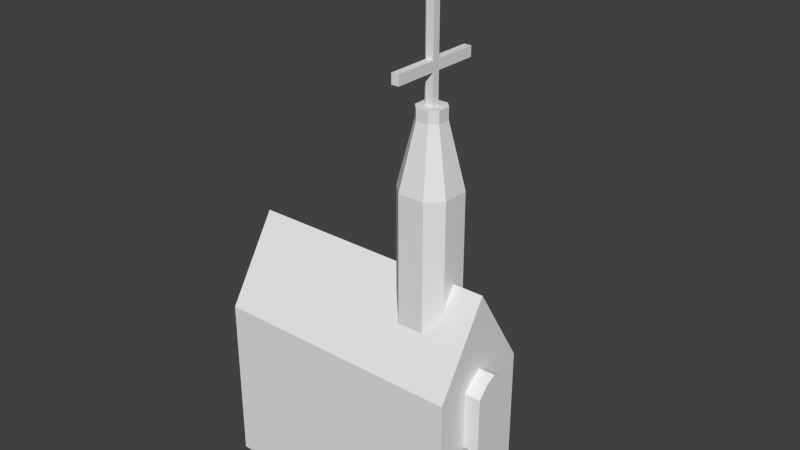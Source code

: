 # Source: church.blend  (saved by Blender 2.71.0; exported with 4.5.12 LTS)
import bpy
from mathutils import Matrix  # noqa: F401  (used for matrix-valued properties, if any)

bpy.ops.wm.read_factory_settings(use_empty=True)
scene = bpy.context.scene
scene.name = 'Scene'

# ---- collections
col_collection_1 = bpy.data.collections.new('Collection 1'); scene.collection.children.link(col_collection_1)

# ---- world
world_world = bpy.data.worlds.new('World'); scene.world = world_world
world_world.color = (0.05088, 0.05088, 0.05088)
world_world.use_sun_shadow = False
world_world.sun_shadow_jitter_overblur = 0.0
world_world.cycles.sampling_method = 'MANUAL'
world_world.cycles.sample_map_resolution = 256

# ---- meshes
me_plane_003 = bpy.data.meshes.new('Plane.003')
me_plane_003.from_pydata([(4.852, 14.25, 26.15), (4.112, 14.12, 25.82), (3.93, 13.84, 25.07), (4.441, 13.62, 24.46), (5.262, 13.62, 24.46), (5.774, 13.84, 25.07), (5.592, 14.12, 25.82), (4.852, 13.83, 26.31), (4.112, 13.71, 25.97), (3.93, 13.43, 25.22), (4.441, 13.2, 24.62), (5.262, 13.2, 24.62), (5.774, 13.43, 25.22), (5.592, 13.71, 25.97), (4.992, 14.38, 27.18), (4.684, 14.59, 27.18), (4.992, 14.79, 27.18), (7.61, 11.36, -0.02257), (2.817, 14.59, -0.02257), (7.61, 17.74, -0.02257), (4.992, 14.38, 36.27), (4.684, 14.59, 36.27), (4.992, 14.79, 36.27), (5.873, 14.49, 23.38), (5.947, 15.57, 22.81), (6.299, 15.8, 21.66), (6.663, 15.0, 20.8), (6.765, 13.78, 20.88), (6.529, 13.06, 21.84), (6.132, 13.38, 22.95), (5.246, 14.43, 23.18), (5.32, 15.5, 22.6), (5.672, 15.73, 21.45), (6.036, 14.93, 20.59), (6.139, 13.72, 20.68), (5.902, 13.0, 21.64), (5.505, 13.31, 22.75), (-8.964, 10.76, 0.0), (9.324, 10.76, 0.0), (-8.964, 18.38, 0.0), (9.324, 18.38, 0.0), (-8.964, 10.76, 12.19), (9.324, 10.76, 12.19), (-8.964, 18.38, 12.19), (9.324, 18.38, 12.19), (-8.964, 14.57, 18.29), (9.324, 14.57, 18.29), (9.324, 13.12, 7.767), (9.324, 16.03, 7.767), (9.324, 14.57, 7.767), (9.324, 15.28, 7.767), (9.324, 13.8, 7.767), (9.324, 14.57, 13.03), (9.324, 15.28, 12.66), (9.324, 13.8, 12.62), (9.324, 13.12, 11.87), (9.324, 16.03, 11.86), (10.44, 13.12, 7.767), (10.44, 16.03, 7.767), (10.44, 14.57, 7.767), (10.44, 15.28, 7.767), (10.44, 13.8, 7.767), (10.44, 14.57, 13.03), (10.44, 15.28, 12.66), (10.44, 13.8, 12.62), (10.44, 13.12, 11.87), (10.44, 16.03, 11.86), (7.141, 14.57, 18.29), (3.354, 14.57, 18.29), (5.697, 15.48, 28.7), (4.342, 15.02, 28.7), (4.798, 13.66, 28.7), (4.342, 14.11, 28.7), (4.307, 16.47, 15.24), (3.354, 15.52, 16.76), (4.307, 12.66, 15.24), (3.354, 13.61, 16.76), (6.188, 12.66, 15.24), (7.141, 13.61, 16.76), (7.141, 15.52, 16.76), (6.188, 16.47, 15.24), (5.697, 13.66, 28.7), (6.153, 14.11, 28.7), (6.153, 15.02, 28.7), (4.798, 15.48, 28.7), (7.141, 15.52, 24.26), (3.354, 13.61, 24.26), (3.354, 14.57, 24.26), (4.307, 16.47, 24.26), (4.307, 12.66, 24.26), (3.354, 15.52, 24.26), (6.188, 16.47, 24.26), (7.141, 13.61, 24.26), (7.141, 14.57, 24.26), (6.188, 12.66, 24.26), (5.697, 15.48, 29.53), (4.342, 15.02, 29.53), (4.798, 13.66, 29.53), (4.342, 14.11, 29.53), (5.697, 13.66, 29.53), (6.153, 14.11, 29.53), (6.153, 15.02, 29.53), (4.798, 15.48, 29.53), (4.988, 14.29, 29.53), (4.984, 14.3, 29.53), (5.511, 14.3, 29.53), (4.984, 14.84, 29.53), (5.511, 14.84, 29.53), (5.506, 14.84, 29.53), (5.506, 14.29, 29.53), (4.988, 14.84, 29.53), (4.989, 14.29, 38.58), (4.984, 14.3, 38.58), (5.511, 14.3, 38.58), (4.984, 14.84, 38.58), (5.511, 14.84, 38.58), (5.507, 14.84, 38.58), (5.507, 14.29, 38.58), (4.989, 14.84, 38.58), (4.988, 14.29, 31.64), (4.988, 14.29, 32.34), (5.511, 14.3, 32.34), (5.511, 14.3, 31.64), (4.988, 14.84, 31.64), (4.988, 14.84, 32.34), (5.506, 14.84, 31.64), (5.506, 14.84, 32.34), (4.984, 14.3, 32.34), (4.984, 14.3, 31.64), (4.984, 14.84, 32.34), (4.984, 14.84, 31.64), (5.506, 14.29, 32.34), (5.506, 14.29, 31.64), (5.511, 14.84, 31.64), (5.511, 14.84, 32.34), (4.984, 17.89, 32.34), (4.984, 17.89, 31.64), (5.511, 17.89, 31.64), (5.511, 17.89, 32.34), (5.511, 11.25, 32.34), (5.511, 11.25, 31.64), (4.984, 11.25, 32.34), (4.984, 11.25, 31.64), (0.1803, 18.38, 0.0), (-8.964, 18.38, 6.096), (9.324, 18.38, 6.096), (0.1803, 18.38, 12.19), (0.1803, 18.38, 6.096), (-8.964, 23.45, 0.0), (0.1803, 23.45, 0.0), (-8.964, 23.45, 3.986), (0.1803, 23.45, 3.986)], [], [(0, 6, 5, 4, 3, 2, 1), (7, 8, 9, 10, 11, 12, 13), (6, 0, 7, 13), (5, 6, 13, 12), (4, 5, 12, 11), (3, 4, 11, 10), (2, 3, 10, 9), (1, 2, 9, 8), (0, 1, 8, 7), (15, 16, 22, 21), (15, 14, 17, 18), (14, 16, 19, 17), (16, 15, 18, 19), (21, 22, 20), (16, 14, 20, 22), (14, 15, 21, 20), (23, 29, 28, 27, 26, 25, 24), (30, 31, 32, 33, 34, 35, 36), (29, 23, 30, 36), (28, 29, 36, 35), (27, 28, 35, 34), (26, 27, 34, 33), (25, 26, 33, 32), (24, 25, 32, 31), (23, 24, 31, 30), (147, 144, 43, 146), (37, 38, 42, 41), (39, 37, 41, 45, 43, 144), (54, 55, 65, 64), (52, 54, 64, 62), (59, 60, 58, 66, 63, 62, 64, 65, 57, 61), (38, 40, 145, 44, 46, 42), (53, 52, 62, 63), (56, 53, 63, 66), (48, 56, 66, 58), (55, 47, 57, 65), (51, 49, 59, 61), (49, 50, 60, 59), (50, 48, 58, 60), (47, 51, 61, 57), (41, 42, 46, 67, 78, 77, 75, 76, 68, 45), (91, 88, 84, 69), (73, 80, 79, 67, 46, 44, 146, 43, 45, 68, 74), (75, 77, 94, 89), (76, 75, 89, 86), (77, 78, 92, 94), (78, 67, 93, 92), (85, 91, 69, 83), (71, 89, 94, 81), (67, 79, 85, 93), (92, 82, 81, 94), (85, 83, 82, 92, 93), (74, 68, 87, 90), (72, 86, 89, 71), (79, 80, 91, 85), (68, 76, 86, 87), (80, 73, 88, 91), (73, 74, 90, 88), (86, 72, 70, 90, 87), (88, 90, 70, 84), (84, 70, 96, 102), (129, 124, 118, 114), (70, 72, 98, 96), (82, 83, 101, 100), (81, 82, 100, 99), (83, 69, 95, 101), (69, 84, 102, 95), (71, 81, 99, 97), (72, 71, 97, 98), (104, 103, 98, 97), (105, 104, 97, 99), (106, 107, 95, 102), (107, 108, 101, 95), (109, 105, 99, 100), (108, 109, 100, 101), (103, 110, 96, 98), (110, 106, 102, 96), (112, 113, 117, 116, 115, 114, 118, 111), (110, 103, 119, 123), (131, 126, 116, 117), (122, 132, 131, 121), (126, 134, 115, 116), (133, 130, 136, 137), (127, 121, 113, 112), (119, 128, 127, 120), (104, 105, 122, 128), (128, 122, 140, 142), (106, 110, 123, 130), (130, 123, 124, 129), (120, 127, 112, 111), (103, 104, 128, 119), (108, 107, 133, 125), (125, 133, 134, 126), (124, 120, 111, 118), (123, 119, 120, 124), (121, 131, 117, 113), (105, 109, 132, 122), (134, 129, 114, 115), (107, 106, 130, 133), (132, 125, 126, 131), (109, 108, 125, 132), (137, 136, 135, 138), (129, 134, 138, 135), (134, 133, 137, 138), (130, 129, 135, 136), (142, 140, 139, 141), (121, 127, 141, 139), (127, 128, 142, 141), (122, 121, 139, 140), (145, 147, 146, 44), (40, 143, 147, 145), (144, 147, 151, 150), (149, 148, 150, 151), (147, 143, 149, 151), (39, 144, 150, 148)])
_uv = me_plane_003.uv_layers.new(name='UVMap')
_uv.uv.foreach_set('vector', [0.5, 1.0, 0.8909, 0.8117, 0.9875, 0.3887, 0.7169, 0.04952, 0.2831, 0.04952, 0.01254, 0.3887, 0.1091, 0.8117, 0.5, 1.0, 0.8909, 0.8117, 0.9875, 0.3887, 0.7169, 0.04952, 0.2831, 0.04952, 0.01254, 0.3887, 0.1091, 0.8117, 0.0, 0.0, 1.0, 0.0, 1.0, 1.0, 0.0, 1.0, 0.0, 0.0, 1.0, 0.0, 1.0, 1.0, 0.0, 1.0, 0.0, 0.0, 1.0, 0.0, 1.0, 1.0, 0.0, 1.0, 0.0, 0.0, 1.0, 0.0, 1.0, 1.0, 0.0, 1.0, 0.0, 0.0, 1.0, 0.0, 1.0, 1.0, 0.0, 1.0, 0.0, 0.0, 1.0, 0.0, 1.0, 1.0, 0.0, 1.0, 0.0, 0.0, 1.0, 0.0, 1.0, 1.0, 0.0, 1.0, 0.04094, 2.855e-05, 0.08155, 2.855e-05, 0.08155, 1.0, 0.04094, 1.0, 0.507, 0.998, 0.4816, 0.998, 0.379, -0.001907, 0.6205, 4.607e-05, 0.5074, 0.9997, 0.4897, 1.0, 0.3845, 4.83e-05, 0.6179, 4.834e-05, 0.5025, 0.9978, 0.485, 0.998, 0.379, 4.593e-05, 0.6209, 4.59e-05, 0.0, 0.0, 0.0, 0.0, 0.0, 0.0, 2.125e-05, 2.125e-05, 0.04518, 2.125e-05, 0.04518, 1.0, 2.31e-05, 1.0, 2.855e-05, 2.875e-05, 0.04094, 2.855e-05, 0.04094, 1.0, 2.855e-05, 1.0, 0.5, 1.0, 0.8909, 0.8117, 0.9875, 0.3887, 0.7169, 0.04952, 0.2831, 0.04952, 0.01254, 0.3887, 0.1091, 0.8117, 0.5, 1.0, 0.8909, 0.8117, 0.9875, 0.3887, 0.7169, 0.04952, 0.2831, 0.04952, 0.01254, 0.3887, 0.1091, 0.8117, 0.0, 0.0, 1.0, 0.0, 1.0, 1.0, 0.0, 1.0, 0.0, 0.0, 1.0, 0.0, 1.0, 1.0, 0.0, 1.0, 0.0, 0.0, 1.0, 0.0, 1.0, 1.0, 0.0, 1.0, 0.0, 0.0, 1.0, 0.0, 1.0, 1.0, 0.0, 1.0, 0.0, 0.0, 1.0, 0.0, 1.0, 1.0, 0.0, 1.0, 0.0, 0.0, 1.0, 0.0, 1.0, 1.0, 0.0, 1.0, 0.0, 0.0, 1.0, 0.0, 1.0, 1.0, 0.0, 1.0, 0.5112, 0.5107, 0.9715, 0.5107, 0.9715, 0.8176, 0.5112, 0.8176, 0.009847, 0.1915, 1.01, 0.1915, 1.01, 0.858, 0.009847, 0.858, 0.5086, 0.1819, 0.8904, 0.1819, 0.8904, 0.606, 0.6995, 0.8181, 0.5086, 0.606, 0.5086, 0.394, 0.4625, 0.7615, 0.5523, 0.6684, 0.7277, 0.7616, 0.5719, 0.9323, 0.3687, 0.8014, 0.4625, 0.7615, 0.5719, 0.9323, 0.3798, 0.9999, 0.4583, 0.4291, 0.4949, 0.4291, 0.5334, 0.4291, 0.5334, 0.6401, 0.4949, 0.6815, 0.4581, 0.7006, 0.4185, 0.6797, 0.3832, 0.6408, 0.3832, 0.4291, 0.4185, 0.4291, 0.2613, 0.02845, 0.6544, 0.02845, 0.6544, 0.343, 0.6544, 0.6575, 0.4578, 0.972, 0.2613, 0.6575, 0.2782, 0.7567, 0.3687, 0.8014, 0.3798, 0.9999, 0.1798, 0.9489, 0.1832, 0.6462, 0.2782, 0.7567, 0.1798, 0.9489, 8.529e-05, 0.752, 0.2524, 0.2208, 0.1832, 0.6462, 8.529e-05, 0.752, 0.12, 0.09033, 0.5523, 0.6684, 0.598, 0.2522, 0.7277, 0.1071, 0.7277, 0.7616, 0.5192, 0.2194, 0.4205, 0.2014, 0.4316, 8.529e-05, 0.594, 0.0332, 0.4205, 0.2014, 0.3313, 0.2033, 0.2807, 0.01223, 0.4316, 8.529e-05, 0.3313, 0.2033, 0.2524, 0.2208, 0.12, 0.09033, 0.2807, 0.01223, 0.598, 0.2522, 0.5192, 0.2194, 0.594, 0.0332, 0.7277, 0.1071, 0.01505, 0.2442, 0.9656, 0.2442, 0.9656, 0.4422, 0.8521, 0.4422, 0.8521, 0.3927, 0.8026, 0.3432, 0.7048, 0.3432, 0.6553, 0.3927, 0.6553, 0.4422, 0.01505, 0.4422, 0.1007, 0.1201, 0.1057, 0.1208, 0.101, 0.151, 0.1004, 0.1507, 0.7048, 0.5412, 0.8026, 0.5412, 0.8521, 0.4917, 0.8521, 0.4422, 0.9656, 0.4422, 0.9656, 0.6402, 0.4903, 0.6402, 0.01505, 0.6402, 0.01505, 0.4422, 0.6553, 0.4422, 0.6553, 0.4917, 0.1078, 0.06896, 0.1082, 0.06756, 0.1041, 0.1197, 0.1029, 0.1202, 0.1114, 0.07505, 0.1078, 0.06896, 0.1029, 0.1202, 0.1038, 0.1201, 0.1082, 0.06756, 0.1051, 0.07002, 0.1034, 0.1191, 0.1041, 0.1197, 0.1051, 0.07002, 0.1003, 0.06769, 0.1017, 0.1197, 0.1034, 0.1191, 0.1, 0.1202, 0.1007, 0.1201, 0.1004, 0.1507, 0.1008, 0.1514, 0.1006, 0.1501, 0.1029, 0.1202, 0.1041, 0.1197, 0.1009, 0.1507, 0.1003, 0.06769, 0.1003, 0.03475, 0.1, 0.1202, 0.1017, 0.1197, 0.1034, 0.1191, 0.1001, 0.1513, 0.1009, 0.1507, 0.1041, 0.1197, 0.1, 0.1202, 0.1008, 0.1514, 0.1001, 0.1513, 0.1034, 0.1191, 0.1017, 0.1197, 0.1293, 0.05012, 0.1185, 0.07667, 0.1051, 0.1208, 0.1064, 0.1213, 0.1011, 0.1511, 0.1038, 0.1201, 0.1029, 0.1202, 0.1006, 0.1501, 0.1003, 0.03475, 0.1137, 3.599e-05, 0.1007, 0.1201, 0.1, 0.1202, 0.1185, 0.07667, 0.1114, 0.07505, 0.1038, 0.1201, 0.1051, 0.1208, 0.1137, 3.599e-05, 0.1296, 0.01782, 0.1057, 0.1208, 0.1007, 0.1201, 0.1296, 0.01782, 0.1293, 0.05012, 0.1064, 0.1213, 0.1057, 0.1208, 0.1038, 0.1201, 0.1011, 0.1511, 0.1005, 0.1514, 0.1064, 0.1213, 0.1051, 0.1208, 0.1057, 0.1208, 0.1064, 0.1213, 0.1005, 0.1514, 0.101, 0.151, 0.101, 0.151, 0.1005, 0.1514, 0.1001, 0.1558, 0.1006, 0.1547, 0.09725, 0.2625, 0.08005, 0.2636, 0.01352, 0.9915, 0.03103, 0.9914, 0.1005, 0.1514, 0.1011, 0.1511, 0.1008, 0.1555, 0.1001, 0.1558, 0.1001, 0.1513, 0.1008, 0.1514, 0.1005, 0.156, 0.09964, 0.1557, 0.1009, 0.1507, 0.1001, 0.1513, 0.09964, 0.1557, 0.1001, 0.1547, 0.1008, 0.1514, 0.1004, 0.1507, 0.1005, 0.1549, 0.1005, 0.156, 0.1004, 0.1507, 0.101, 0.151, 0.1006, 0.1547, 0.1005, 0.1549, 0.1006, 0.1501, 0.1009, 0.1507, 0.1001, 0.1547, 0.1003, 0.1543, 0.1011, 0.1511, 0.1006, 0.1501, 0.1003, 0.1543, 0.1008, 0.1555, 0.09692, 0.1597, 0.1027, 0.1594, 0.1008, 0.1555, 0.1003, 0.1543, 0.1031, 0.1608, 0.09692, 0.1597, 0.1003, 0.1543, 0.1001, 0.1547, 0.1028, 0.1606, 0.09654, 0.1606, 0.1005, 0.1549, 0.1006, 0.1547, 0.09654, 0.1606, 0.1027, 0.1603, 0.1005, 0.156, 0.1005, 0.1549, 0.09723, 0.1594, 0.1031, 0.1608, 0.1001, 0.1547, 0.09964, 0.1557, 0.1027, 0.1603, 0.09723, 0.1594, 0.09964, 0.1557, 0.1005, 0.156, 0.1027, 0.1594, 0.09711, 0.1593, 0.1001, 0.1558, 0.1008, 0.1555, 0.09711, 0.1593, 0.1028, 0.1606, 0.1006, 0.1547, 0.1001, 0.1558, 0.006698, 0.9918, 0.02058, 0.9874, 3.599e-05, 0.9855, 0.02194, 0.9924, 0.004814, 0.9888, 0.03103, 0.9914, 0.01352, 0.9915, 0.02725, 1.0, 0.09711, 0.1593, 0.1027, 0.1594, 0.09727, 0.2488, 0.08719, 0.248, 0.08002, 0.2633, 0.1014, 0.2656, 0.02194, 0.9924, 3.599e-05, 0.9855, 0.0947, 0.2512, 0.08719, 0.2479, 0.08002, 0.2633, 0.09715, 0.2626, 0.1014, 0.2656, 0.08466, 0.2612, 0.004814, 0.9888, 0.02194, 0.9924, 0.08921, 0.2507, 0.09473, 0.2512, 0.09139, 0.2573, 0.09132, 0.2573, 0.08466, 0.2613, 0.09715, 0.2626, 0.02058, 0.9874, 0.006698, 0.9918, 0.09727, 0.2488, 0.08919, 0.2507, 0.08466, 0.2613, 0.1016, 0.2657, 0.09692, 0.1597, 0.1031, 0.1608, 0.0947, 0.2512, 0.08919, 0.2507, 0.08919, 0.2507, 0.0947, 0.2512, 0.09136, 0.2573, 0.09129, 0.2573, 0.1028, 0.1606, 0.09711, 0.1593, 0.08719, 0.248, 0.09473, 0.2512, 0.09473, 0.2512, 0.08719, 0.248, 0.08005, 0.2636, 0.09725, 0.2625, 0.1016, 0.2657, 0.08466, 0.2613, 0.006698, 0.9918, 0.02725, 1.0, 0.1027, 0.1594, 0.09692, 0.1597, 0.08919, 0.2507, 0.09727, 0.2488, 0.1027, 0.1603, 0.09654, 0.1606, 0.08921, 0.2507, 0.0972, 0.2489, 0.0972, 0.2489, 0.08921, 0.2507, 0.08466, 0.2612, 0.1014, 0.2656, 0.08005, 0.2636, 0.1016, 0.2657, 0.02725, 1.0, 0.01352, 0.9915, 0.08719, 0.248, 0.09727, 0.2488, 0.1016, 0.2657, 0.08005, 0.2636, 0.09715, 0.2626, 0.08002, 0.2633, 3.599e-05, 0.9855, 0.02058, 0.9874, 0.1031, 0.1608, 0.09723, 0.1594, 0.08719, 0.2479, 0.0947, 0.2512, 0.08466, 0.2612, 0.09725, 0.2625, 0.03103, 0.9914, 0.004814, 0.9888, 0.09654, 0.1606, 0.1028, 0.1606, 0.09473, 0.2512, 0.08921, 0.2507, 0.08719, 0.2479, 0.0972, 0.2489, 0.1014, 0.2656, 0.08002, 0.2633, 0.09723, 0.1594, 0.1027, 0.1603, 0.0972, 0.2489, 0.08719, 0.2479, 0.09132, 0.2573, 0.09139, 0.2573, 0.09141, 0.2578, 0.0912, 0.2578, 0.09725, 0.2625, 0.08466, 0.2612, 0.0912, 0.2578, 0.09141, 0.2578, 0.08466, 0.2612, 0.08921, 0.2507, 0.09132, 0.2573, 0.0912, 0.2578, 0.09473, 0.2512, 0.09725, 0.2625, 0.09141, 0.2578, 0.09139, 0.2573, 0.09129, 0.2573, 0.09136, 0.2573, 0.09138, 0.2579, 0.09117, 0.2578, 0.09715, 0.2626, 0.08466, 0.2613, 0.09117, 0.2578, 0.09138, 0.2579, 0.08466, 0.2613, 0.08919, 0.2507, 0.09129, 0.2573, 0.09117, 0.2578, 0.0947, 0.2512, 0.09715, 0.2626, 0.09138, 0.2579, 0.09136, 0.2573, 0.05104, 0.5107, 0.5112, 0.5107, 0.5112, 0.8176, 0.05104, 0.8176, 0.05104, 0.2039, 0.5112, 0.2039, 0.5112, 0.5107, 0.05104, 0.5107, 0.01505, 0.6402, 0.4903, 0.6402, 0.4903, 0.9041, 0.01505, 0.9041, 0.5112, 0.2039, 0.9715, 0.2039, 0.9715, 0.4045, 0.5112, 0.4045, 0.6544, 0.343, 0.6544, 0.02845, 0.9163, 0.02845, 0.9163, 0.2341, 0.5086, 0.1819, 0.5086, 0.394, 0.2542, 0.3205, 0.2542, 0.1819])
me_plane_003.use_remesh_preserve_volume = False
me_plane_003.use_remesh_preserve_attributes = False
me_plane_003.use_mirror_vertex_groups = False
me_plane_003.update()

# ---- objects
ob_plane_000 = bpy.data.objects.new('Plane.000', me_plane_003)

# ---- transforms, parenting, visibility, modifiers, constraints
ob_plane_000.location = (-0.1645, -14.09, 0.0)
ob_plane_000.lineart.crease_threshold = 0.0

# ---- collection membership
col_collection_1.objects.link(ob_plane_000)

# ---- scene / render settings (as saved in the file)
scene.frame_start = 1; scene.frame_end = 250; scene.frame_set(100)
scene.render.engine = 'BLENDER_EEVEE_NEXT'
scene.render.resolution_percentage = 50
scene.render.dither_intensity = 0.0
scene.cycles.use_denoising = False
scene.cycles.samples = 10
scene.cycles.sampling_pattern = 'TABULATED_SOBOL'
scene.cycles.light_sampling_threshold = 0.0
scene.cycles.use_adaptive_sampling = False
scene.cycles.use_light_tree = False
scene.cycles.blur_glossy = 0.0
scene.cycles.volume_bounces = 1
scene.cycles.pixel_filter_type = 'GAUSSIAN'
scene.cycles.sample_clamp_indirect = 0.0
scene.view_settings.view_transform = 'Standard'
bpy.context.view_layer.update()

# ---- added for rendering (the .blend has no active camera and no usable light): camera, sun
cam_auto = bpy.data.cameras.new('AutoCamera')
cam_auto.lens = 50.0
cam_auto.sensor_width = 36.0
cam_auto.clip_end = 1000.0
ob_auto_camera = bpy.data.objects.new('AutoCamera', cam_auto)
scene.collection.objects.link(ob_auto_camera)
ob_auto_camera.location = (42.2353, -46.9839, 52.6073)
ob_auto_camera.rotation_euler = (1.09748, -7.21219e-08, 0.694738)
scene.camera = ob_auto_camera
light_auto_sun = bpy.data.lights.new('AutoSun', 'SUN')
light_auto_sun.energy = 3.0
light_auto_sun.angle = 0.0523599
ob_auto_sun = bpy.data.objects.new('AutoSun', light_auto_sun)
scene.collection.objects.link(ob_auto_sun)
ob_auto_sun.rotation_euler = (0.872665, 0.174533, 0.523599)
bpy.context.view_layer.update()
